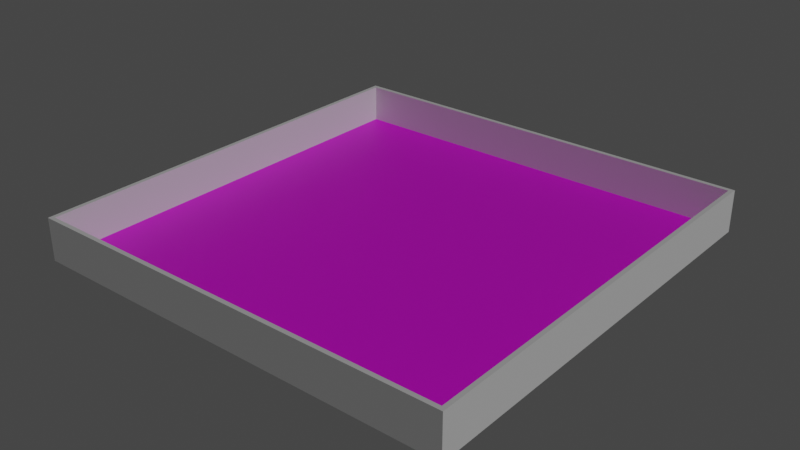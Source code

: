 # Source: untitled.blend  (saved by Blender 2.93.21; exported with 4.5.12 LTS)
import bpy
from mathutils import Matrix  # noqa: F401  (used for matrix-valued properties, if any)

bpy.ops.wm.read_factory_settings(use_empty=True)
scene = bpy.context.scene
scene.name = 'Scene'

# ---- collections
col_collection = bpy.data.collections.new('Collection'); scene.collection.children.link(col_collection)
col_walls = bpy.data.collections.new('Walls'); scene.collection.children.link(col_walls)
col_corners = bpy.data.collections.new('Corners'); col_walls.children.link(col_corners)

# ---- images (referenced by path relative to the original .blend; pixels are not part of the script)
import os
ASSET_DIR = os.environ.get("B2B_ASSET_DIR", "")  # directory of the original .blend (textures are referenced by path, not embedded)
HERE = os.path.dirname(os.path.abspath(__file__))  # packed textures are extracted next to this script under _unpacked/

def load_image(name, relpath, width, height, colorspace="sRGB"):
    """Load a texture the original file referenced (path relative to the .blend, or extracted next to this script)."""
    p = next((c for c in (os.path.join(HERE, relpath), os.path.join(ASSET_DIR, relpath)) if relpath and os.path.exists(c)), "")
    if p:
        img = bpy.data.images.load(p, check_existing=True)
        img.name = name
    else:  # same state as the original file: an image datablock whose file is absent (Cycles renders it pink)
        img = bpy.data.images.new(name, width, height)
        img.source = "FILE"
        img.filepath = "//" + (relpath or name)
    img.colorspace_settings.name = colorspace
    return img
img_metal038_1k_color_png = load_image('Metal038_1K_Color.png', 'Metal038_1K_Color.png', 1024, 1024, 'sRGB')

# ---- materials (node trees are filled in below, after node groups)
mat_material_011 = bpy.data.materials.new('Material.011')
mat_material_011.use_transparent_shadow = False

# ---- material node trees
mat_material_011.use_nodes = True; mat_material_011.node_tree.nodes.clear()
_N = mat_material_011.node_tree.nodes; _L = mat_material_011.node_tree.links
n0 = _N.new('ShaderNodeBsdfPrincipled'); n0.name = 'Principled BSDF'; n0.location = (10, 300)
n0.distribution = 'GGX'
n0.subsurface_method = 'BURLEY'
n0.inputs[3].default_value = 1.45
n0.inputs[27].default_value = (0.0, 0.0, 0.0, 1.0)
n0.inputs[28].default_value = 1.0
n1 = _N.new('ShaderNodeOutputMaterial'); n1.name = 'Material Output'; n1.location = (300, 300)
n2 = _N.new('ShaderNodeTexImage'); n2.name = 'Image Texture'; n2.location = (-280, 280)
n2.image = img_metal038_1k_color_png
n3 = _N.new('ShaderNodeMapping'); n3.name = 'Mapping'; n3.location = (-470, 240)
n3.inputs[3].default_value = (-30.0, -30.0, 1.0)
n4 = _N.new('ShaderNodeTexCoord'); n4.name = 'Texture Coordinate'; n4.location = (-660, 260)
_L.new(n0.outputs[0], n1.inputs[0])
_L.new(n2.outputs[0], n0.inputs[0])
_L.new(n3.outputs[0], n2.inputs[0])
_L.new(n4.outputs[2], n3.inputs[0])
n1.is_active_output = True

# ---- world
world_world = bpy.data.worlds.new('World'); scene.world = world_world
world_world.use_nodes = True; world_world.node_tree.nodes.clear()
_N = world_world.node_tree.nodes; _L = world_world.node_tree.links
n0 = _N.new('ShaderNodeOutputWorld'); n0.name = 'World Output'; n0.location = (300, 300)
n1 = _N.new('ShaderNodeBackground'); n1.name = 'Background'; n1.location = (10, 300)
n1.inputs[0].default_value = (0.05088, 0.05088, 0.05088, 1.0)
_L.new(n1.outputs[0], n0.inputs[0])
n0.is_active_output = True
world_world.color = (0.05088, 0.05088, 0.05088)
world_world.use_sun_shadow = False
world_world.sun_shadow_jitter_overblur = 0.0

# ---- lights
light_light = bpy.data.lights.new('Light', 'SUN')
light_light.transmission_factor = 0.0
light_light.use_shadow = False
light_light.angle = 0.1993
light_light.energy = 0.97
light_light.shadow_soft_size = 0.1
light_light.shadow_cascade_max_distance = 1000.0

# ---- meshes
me_cube_004 = bpy.data.meshes.new('Cube.004')
me_cube_004.from_pydata([(-0.5, -0.5, -0.5), (-0.5, -0.5, 0.5), (-0.5, 0.5, -0.5), (-0.5, 0.5, 0.5), (0.5, -0.5, -0.5), (0.5, -0.5, 0.5), (0.5, 0.5, -0.5), (0.5, 0.5, 0.5)], [], [(0, 1, 3, 2), (2, 3, 7, 6), (6, 7, 5, 4), (4, 5, 1, 0), (2, 6, 4, 0), (7, 3, 1, 5)])
_uv = me_cube_004.uv_layers.new(name='UVMap')
_uv.uv.foreach_set('vector', [0.375, 0.0, 0.625, 0.0, 0.625, 0.25, 0.375, 0.25, 0.375, 0.25, 0.625, 0.25, 0.625, 0.5, 0.375, 0.5, 0.375, 0.5, 0.625, 0.5, 0.625, 0.75, 0.375, 0.75, 0.375, 0.75, 0.625, 0.75, 0.625, 1.0, 0.375, 1.0, 0.125, 0.5, 0.375, 0.5, 0.375, 0.75, 0.125, 0.75, 0.625, 0.5, 0.875, 0.5, 0.875, 0.75, 0.625, 0.75])
me_cube_004.materials.append(mat_material_011)
me_cube_004.use_remesh_fix_poles = True
me_cube_004.use_remesh_preserve_attributes = False
me_cube_004.update()
me_east = bpy.data.meshes.new('East')
me_east.from_pydata([(-0.5, -0.5, -0.5), (-0.5, -0.5, 0.5), (-0.5, 0.5, -0.5), (-0.5, 0.5, 0.5), (0.5, -0.5, -0.5), (0.5, -0.5, 0.5), (0.5, 0.5, -0.5), (0.5, 0.5, 0.5)], [], [(0, 1, 3, 2), (2, 3, 7, 6), (6, 7, 5, 4), (4, 5, 1, 0), (2, 6, 4, 0), (7, 3, 1, 5)])
_uv = me_east.uv_layers.new(name='UVMap')
_uv.uv.foreach_set('vector', [0.375, 0.0, 0.625, 0.0, 0.625, 0.25, 0.375, 0.25, 0.375, 0.25, 0.625, 0.25, 0.625, 0.5, 0.375, 0.5, 0.375, 0.5, 0.625, 0.5, 0.625, 0.75, 0.375, 0.75, 0.375, 0.75, 0.625, 0.75, 0.625, 1.0, 0.375, 1.0, 0.125, 0.5, 0.375, 0.5, 0.375, 0.75, 0.125, 0.75, 0.625, 0.5, 0.875, 0.5, 0.875, 0.75, 0.625, 0.75])
me_east.use_remesh_fix_poles = True
me_east.use_remesh_preserve_attributes = False
me_east.update()
me_west = bpy.data.meshes.new('West')
me_west.from_pydata([(-0.5, -0.5, -0.5), (-0.5, -0.5, 0.5), (-0.5, 0.5, -0.5), (-0.5, 0.5, 0.5), (0.5, -0.5, -0.5), (0.5, -0.5, 0.5), (0.5, 0.5, -0.5), (0.5, 0.5, 0.5)], [], [(0, 1, 3, 2), (2, 3, 7, 6), (6, 7, 5, 4), (4, 5, 1, 0), (2, 6, 4, 0), (7, 3, 1, 5)])
_uv = me_west.uv_layers.new(name='UVMap')
_uv.uv.foreach_set('vector', [0.375, 0.0, 0.625, 0.0, 0.625, 0.25, 0.375, 0.25, 0.375, 0.25, 0.625, 0.25, 0.625, 0.5, 0.375, 0.5, 0.375, 0.5, 0.625, 0.5, 0.625, 0.75, 0.375, 0.75, 0.375, 0.75, 0.625, 0.75, 0.625, 1.0, 0.375, 1.0, 0.125, 0.5, 0.375, 0.5, 0.375, 0.75, 0.125, 0.75, 0.625, 0.5, 0.875, 0.5, 0.875, 0.75, 0.625, 0.75])
me_west.use_remesh_fix_poles = True
me_west.use_remesh_preserve_attributes = False
me_west.update()
me_south = bpy.data.meshes.new('South')
me_south.from_pydata([(-0.5, -0.5, -0.5), (-0.5, -0.5, 0.5), (-0.5, 0.5, -0.5), (-0.5, 0.5, 0.5), (0.5, -0.5, -0.5), (0.5, -0.5, 0.5), (0.5, 0.5, -0.5), (0.5, 0.5, 0.5)], [], [(0, 1, 3, 2), (2, 3, 7, 6), (6, 7, 5, 4), (4, 5, 1, 0), (2, 6, 4, 0), (7, 3, 1, 5)])
_uv = me_south.uv_layers.new(name='UVMap')
_uv.uv.foreach_set('vector', [0.375, 0.0, 0.625, 0.0, 0.625, 0.25, 0.375, 0.25, 0.375, 0.25, 0.625, 0.25, 0.625, 0.5, 0.375, 0.5, 0.375, 0.5, 0.625, 0.5, 0.625, 0.75, 0.375, 0.75, 0.375, 0.75, 0.625, 0.75, 0.625, 1.0, 0.375, 1.0, 0.125, 0.5, 0.375, 0.5, 0.375, 0.75, 0.125, 0.75, 0.625, 0.5, 0.875, 0.5, 0.875, 0.75, 0.625, 0.75])
me_south.use_remesh_fix_poles = True
me_south.use_remesh_preserve_attributes = False
me_south.update()
me_north = bpy.data.meshes.new('North')
me_north.from_pydata([(-0.5, -0.5, -0.5), (-0.5, -0.5, 0.5), (-0.5, 0.5, -0.5), (-0.5, 0.5, 0.5), (0.5, -0.5, -0.5), (0.5, -0.5, 0.5), (0.5, 0.5, -0.5), (0.5, 0.5, 0.5)], [], [(0, 1, 3, 2), (2, 3, 7, 6), (6, 7, 5, 4), (4, 5, 1, 0), (2, 6, 4, 0), (7, 3, 1, 5)])
_uv = me_north.uv_layers.new(name='UVMap')
_uv.uv.foreach_set('vector', [0.375, 0.0, 0.625, 0.0, 0.625, 0.25, 0.375, 0.25, 0.375, 0.25, 0.625, 0.25, 0.625, 0.5, 0.375, 0.5, 0.375, 0.5, 0.625, 0.5, 0.625, 0.75, 0.375, 0.75, 0.375, 0.75, 0.625, 0.75, 0.625, 1.0, 0.375, 1.0, 0.125, 0.5, 0.375, 0.5, 0.375, 0.75, 0.125, 0.75, 0.625, 0.5, 0.875, 0.5, 0.875, 0.75, 0.625, 0.75])
me_north.use_remesh_fix_poles = True
me_north.use_remesh_preserve_attributes = False
me_north.update()
me_northeast = bpy.data.meshes.new('NorthEast')
me_northeast.from_pydata([(-0.5, -0.5, -0.5), (-0.5, -0.5, 0.5), (-0.5, 0.5, -0.5), (-0.5, 0.5, 0.5), (0.5, -0.5, -0.5), (0.5, -0.5, 0.5), (0.5, 0.5, -0.5), (0.5, 0.5, 0.5)], [], [(0, 1, 3, 2), (2, 3, 7, 6), (6, 7, 5, 4), (4, 5, 1, 0), (2, 6, 4, 0), (7, 3, 1, 5)])
_uv = me_northeast.uv_layers.new(name='UVMap')
_uv.uv.foreach_set('vector', [0.375, 0.0, 0.625, 0.0, 0.625, 0.25, 0.375, 0.25, 0.375, 0.25, 0.625, 0.25, 0.625, 0.5, 0.375, 0.5, 0.375, 0.5, 0.625, 0.5, 0.625, 0.75, 0.375, 0.75, 0.375, 0.75, 0.625, 0.75, 0.625, 1.0, 0.375, 1.0, 0.125, 0.5, 0.375, 0.5, 0.375, 0.75, 0.125, 0.75, 0.625, 0.5, 0.875, 0.5, 0.875, 0.75, 0.625, 0.75])
me_northeast.use_remesh_fix_poles = True
me_northeast.use_remesh_preserve_attributes = False
me_northeast.update()
me_southeast = bpy.data.meshes.new('SouthEast')
me_southeast.from_pydata([(-0.5, -0.5, -0.5), (-0.5, -0.5, 0.5), (-0.5, 0.5, -0.5), (-0.5, 0.5, 0.5), (0.5, -0.5, -0.5), (0.5, -0.5, 0.5), (0.5, 0.5, -0.5), (0.5, 0.5, 0.5)], [], [(0, 1, 3, 2), (2, 3, 7, 6), (6, 7, 5, 4), (4, 5, 1, 0), (2, 6, 4, 0), (7, 3, 1, 5)])
_uv = me_southeast.uv_layers.new(name='UVMap')
_uv.uv.foreach_set('vector', [0.375, 0.0, 0.625, 0.0, 0.625, 0.25, 0.375, 0.25, 0.375, 0.25, 0.625, 0.25, 0.625, 0.5, 0.375, 0.5, 0.375, 0.5, 0.625, 0.5, 0.625, 0.75, 0.375, 0.75, 0.375, 0.75, 0.625, 0.75, 0.625, 1.0, 0.375, 1.0, 0.125, 0.5, 0.375, 0.5, 0.375, 0.75, 0.125, 0.75, 0.625, 0.5, 0.875, 0.5, 0.875, 0.75, 0.625, 0.75])
me_southeast.use_remesh_fix_poles = True
me_southeast.use_remesh_preserve_attributes = False
me_southeast.update()
me_southwest = bpy.data.meshes.new('SouthWest')
me_southwest.from_pydata([(-0.5, -0.5, -0.5), (-0.5, -0.5, 0.5), (-0.5, 0.5, -0.5), (-0.5, 0.5, 0.5), (0.5, -0.5, -0.5), (0.5, -0.5, 0.5), (0.5, 0.5, -0.5), (0.5, 0.5, 0.5)], [], [(0, 1, 3, 2), (2, 3, 7, 6), (6, 7, 5, 4), (4, 5, 1, 0), (2, 6, 4, 0), (7, 3, 1, 5)])
_uv = me_southwest.uv_layers.new(name='UVMap')
_uv.uv.foreach_set('vector', [0.375, 0.0, 0.625, 0.0, 0.625, 0.25, 0.375, 0.25, 0.375, 0.25, 0.625, 0.25, 0.625, 0.5, 0.375, 0.5, 0.375, 0.5, 0.625, 0.5, 0.625, 0.75, 0.375, 0.75, 0.375, 0.75, 0.625, 0.75, 0.625, 1.0, 0.375, 1.0, 0.125, 0.5, 0.375, 0.5, 0.375, 0.75, 0.125, 0.75, 0.625, 0.5, 0.875, 0.5, 0.875, 0.75, 0.625, 0.75])
me_southwest.use_remesh_fix_poles = True
me_southwest.use_remesh_preserve_attributes = False
me_southwest.update()
me_northwest = bpy.data.meshes.new('NorthWest')
me_northwest.from_pydata([(-0.5, -0.5, -0.5), (-0.5, -0.5, 0.5), (-0.5, 0.5, -0.5), (-0.5, 0.5, 0.5), (0.5, -0.5, -0.5), (0.5, -0.5, 0.5), (0.5, 0.5, -0.5), (0.5, 0.5, 0.5)], [], [(0, 1, 3, 2), (2, 3, 7, 6), (6, 7, 5, 4), (4, 5, 1, 0), (2, 6, 4, 0), (7, 3, 1, 5)])
_uv = me_northwest.uv_layers.new(name='UVMap')
_uv.uv.foreach_set('vector', [0.375, 0.0, 0.625, 0.0, 0.625, 0.25, 0.375, 0.25, 0.375, 0.25, 0.625, 0.25, 0.625, 0.5, 0.375, 0.5, 0.375, 0.5, 0.625, 0.5, 0.625, 0.75, 0.375, 0.75, 0.375, 0.75, 0.625, 0.75, 0.625, 1.0, 0.375, 1.0, 0.125, 0.5, 0.375, 0.5, 0.375, 0.75, 0.125, 0.75, 0.625, 0.5, 0.875, 0.5, 0.875, 0.75, 0.625, 0.75])
me_northwest.use_remesh_fix_poles = True
me_northwest.use_remesh_preserve_attributes = False
me_northwest.update()

# ---- objects
ob_floor = bpy.data.objects.new('Floor', me_cube_004)
ob_light = bpy.data.objects.new('Light', light_light)
ob_player_spawn_001 = bpy.data.objects.new('player_spawn.001', None)
ob_east = bpy.data.objects.new('East', me_east)
ob_west = bpy.data.objects.new('West', me_west)
ob_south = bpy.data.objects.new('South', me_south)
ob_north = bpy.data.objects.new('North', me_north)
ob_northeast = bpy.data.objects.new('NorthEast', me_northeast)
ob_corner = bpy.data.objects.new('Corner', me_southeast)
ob_southwest = bpy.data.objects.new('SouthWest', me_southwest)
ob_northwest = bpy.data.objects.new('NorthWest', me_northwest)

# ---- transforms, parenting, visibility, modifiers, constraints
ob_floor.location = (0.0, 0.0, -0.5)
ob_floor.scale = (100.0, 100.0, 1.0)
ob_light.location = (66.1, 43.4, 35.16)
ob_light.rotation_euler = (0.8681, 0.2192, 1.197)
ob_light.lock_rotations_4d = False
ob_light.empty_display_type = 'ARROWS'
ob_light.color = (0.0, 0.0, 0.0, 0.0)
ob_light.lineart.crease_threshold = 0.0
ob_player_spawn_001.location = (39.5, 0.0, 0.5)
ob_player_spawn_001.empty_display_type = 'IMAGE'
ob_player_spawn_001.empty_display_size = 4.035
ob_player_spawn_001.empty_image_offset = (-0.6184, -0.5)
ob_east.location = (50.5, 0.0, 4.0)
ob_east.scale = (1.0, 100.0, 10.0)
ob_west.location = (-50.5, 0.0, 4.0)
ob_west.scale = (1.0, 100.0, 10.0)
ob_south.location = (0.0, -50.5, 4.0)
ob_south.scale = (100.0, 1.0, 10.0)
ob_north.location = (0.0, 50.5, 4.0)
ob_north.scale = (100.0, 1.0, 10.0)
ob_northeast.location = (50.5, 50.5, 4.0)
ob_northeast.scale = (1.0, 1.0, 10.0)
ob_corner.location = (50.5, -50.5, 4.0)
ob_corner.scale = (1.0, 1.0, 10.0)
ob_southwest.location = (-50.5, -50.5, 4.0)
ob_southwest.scale = (1.0, 1.0, 10.0)
ob_northwest.location = (-50.5, 50.5, 4.0)
ob_northwest.scale = (1.0, 1.0, 10.0)

# ---- collection membership
scene.collection.objects.link(ob_floor)
col_collection.objects.link(ob_light)
col_collection.objects.link(ob_player_spawn_001)
col_walls.objects.link(ob_east)
col_walls.objects.link(ob_west)
col_walls.objects.link(ob_south)
col_walls.objects.link(ob_north)
col_corners.objects.link(ob_northeast)
col_corners.objects.link(ob_corner)
col_corners.objects.link(ob_southwest)
col_corners.objects.link(ob_northwest)

# ---- scene / render settings (as saved in the file)
scene.frame_start = 1; scene.frame_end = 250; scene.frame_set(2)
scene.render.engine = 'BLENDER_EEVEE_NEXT'
scene.cycles.use_denoising = False
scene.cycles.samples = 128
scene.cycles.sampling_pattern = 'TABULATED_SOBOL'
scene.cycles.use_adaptive_sampling = False
scene.cycles.use_light_tree = False
scene.view_settings.view_transform = 'Filmic'
bpy.context.view_layer.update()

# ---- added for rendering (the .blend has no active camera): camera
cam_auto = bpy.data.cameras.new('AutoCamera')
cam_auto.lens = 50.0
cam_auto.sensor_width = 36.0
cam_auto.clip_end = 2347.9
ob_auto_camera = bpy.data.objects.new('AutoCamera', cam_auto)
scene.collection.objects.link(ob_auto_camera)
ob_auto_camera.location = (133.784, -160.541, 111.027)
ob_auto_camera.rotation_euler = (1.09748, -7.21219e-08, 0.694738)
scene.camera = ob_auto_camera
bpy.context.view_layer.update()
